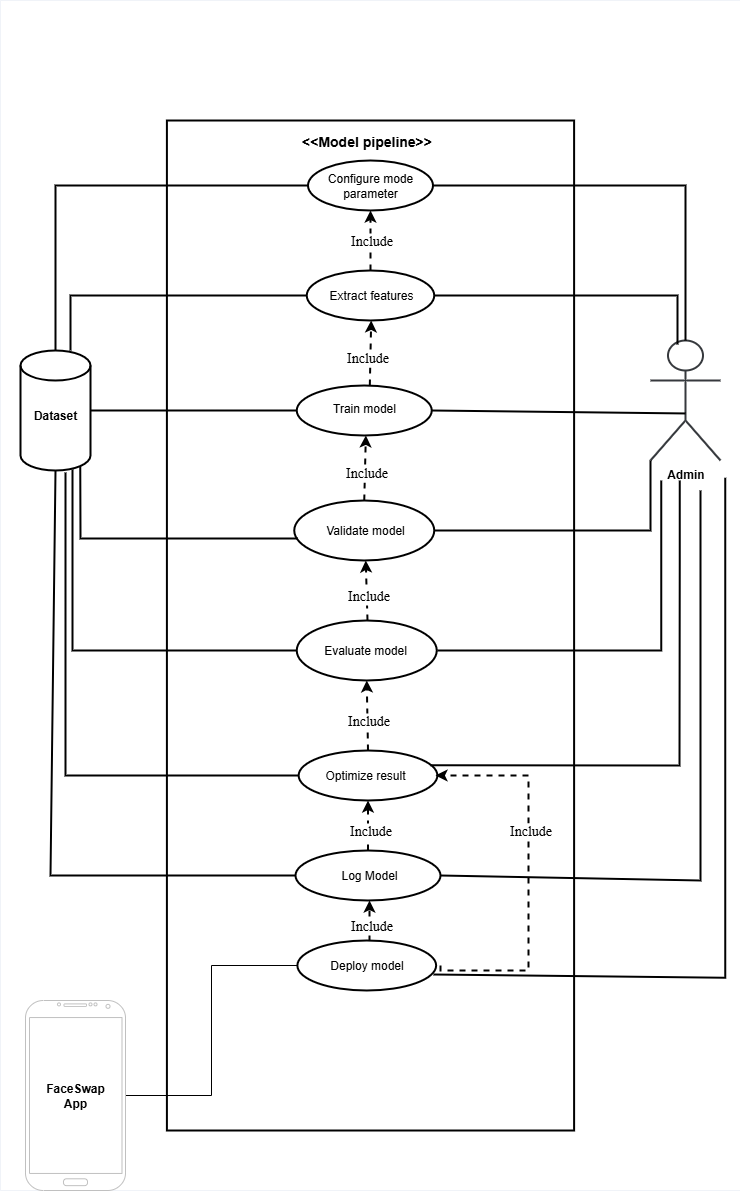

The diagram above was exported from draw.io. Its source (the exported page's mxGraphModel, read from the mxfile embedded in the PNG):
<mxGraphModel dx="786" dy="1551" grid="1" gridSize="10" guides="1" tooltips="1" connect="1" arrows="1" fold="1" page="1" pageScale="1" pageWidth="850" pageHeight="1100" math="0" shadow="0">
  <root>
    <mxCell id="0" />
    <mxCell id="1" parent="0" />
    <mxCell id="HvIusNqXgmFGPXqAoGxd-1" value="" style="rounded=0;whiteSpace=wrap;html=1;rotation=90;strokeWidth=2;strokeColor=#000000;fillColor=none;" parent="1" vertex="1">
      <mxGeometry x="-65" y="381.41" width="1010" height="407.19" as="geometry" />
    </mxCell>
    <mxCell id="HvIusNqXgmFGPXqAoGxd-4" value="" style="ellipse;whiteSpace=wrap;html=1;strokeWidth=2;fillColor=none;strokeColor=#000000;" parent="1" vertex="1">
      <mxGeometry x="377.5" y="120" width="125" height="50" as="geometry" />
    </mxCell>
    <mxCell id="HvIusNqXgmFGPXqAoGxd-5" value="&lt;font style=&quot;font-size: 12px;&quot;&gt;Configure mode parameter&lt;/font&gt;" style="text;strokeColor=none;align=center;fillColor=none;html=1;verticalAlign=middle;whiteSpace=wrap;rounded=0;" parent="1" vertex="1">
      <mxGeometry x="395" y="130" width="90" height="30" as="geometry" />
    </mxCell>
    <mxCell id="HvIusNqXgmFGPXqAoGxd-6" value="" style="endArrow=classic;html=1;rounded=0;entryX=0.5;entryY=1;entryDx=0;entryDy=0;dashed=1;strokeWidth=2;" parent="1" target="HvIusNqXgmFGPXqAoGxd-4" edge="1">
      <mxGeometry width="50" height="50" relative="1" as="geometry">
        <mxPoint x="440" y="230" as="sourcePoint" />
        <mxPoint x="465" y="170" as="targetPoint" />
      </mxGeometry>
    </mxCell>
    <mxCell id="HvIusNqXgmFGPXqAoGxd-7" value="" style="ellipse;whiteSpace=wrap;html=1;strokeWidth=2;fillColor=none;strokeColor=#000000;" parent="1" vertex="1">
      <mxGeometry x="376.25" y="230" width="127.5" height="50" as="geometry" />
    </mxCell>
    <mxCell id="HvIusNqXgmFGPXqAoGxd-8" value="Extract features" style="text;strokeColor=none;align=center;fillColor=none;html=1;verticalAlign=middle;whiteSpace=wrap;rounded=0;" parent="1" vertex="1">
      <mxGeometry x="396.25" y="240" width="90" height="30" as="geometry" />
    </mxCell>
    <mxCell id="HvIusNqXgmFGPXqAoGxd-10" value="" style="ellipse;whiteSpace=wrap;html=1;strokeWidth=2;fillColor=none;strokeColor=#000000;" parent="1" vertex="1">
      <mxGeometry x="365" y="810" width="145" height="50" as="geometry" />
    </mxCell>
    <mxCell id="HvIusNqXgmFGPXqAoGxd-70" value="" style="endArrow=classic;html=1;rounded=0;dashed=1;entryX=0.5;entryY=1;entryDx=0;entryDy=0;exitX=0.5;exitY=0;exitDx=0;exitDy=0;strokeWidth=2;" parent="1" source="HvIusNqXgmFGPXqAoGxd-10" target="HvIusNqXgmFGPXqAoGxd-12" edge="1">
      <mxGeometry width="50" height="50" relative="1" as="geometry">
        <mxPoint x="440" y="1080" as="sourcePoint" />
        <mxPoint x="440" y="790" as="targetPoint" />
      </mxGeometry>
    </mxCell>
    <mxCell id="HvIusNqXgmFGPXqAoGxd-87" value="" style="edgeStyle=orthogonalEdgeStyle;rounded=0;orthogonalLoop=1;jettySize=auto;html=1;entryX=0;entryY=0.5;entryDx=0;entryDy=0;strokeWidth=2;endArrow=none;endFill=0;" parent="1" source="HvIusNqXgmFGPXqAoGxd-73" target="HvIusNqXgmFGPXqAoGxd-7" edge="1">
      <mxGeometry relative="1" as="geometry">
        <mxPoint x="135" y="200" as="targetPoint" />
        <Array as="points">
          <mxPoint x="140" y="255" />
        </Array>
      </mxGeometry>
    </mxCell>
    <mxCell id="HvIusNqXgmFGPXqAoGxd-16" value="" style="swimlane;startSize=0;strokeWidth=0;fillColor=#dae8fc;strokeColor=#6c8ebf;" parent="1" vertex="1">
      <mxGeometry x="70" y="-40" width="740" height="1190" as="geometry" />
    </mxCell>
    <mxCell id="HvIusNqXgmFGPXqAoGxd-11" value="" style="ellipse;whiteSpace=wrap;html=1;strokeWidth=2;fillColor=none;strokeColor=#000000;" parent="HvIusNqXgmFGPXqAoGxd-16" vertex="1">
      <mxGeometry x="296.88" y="940" width="138.75" height="50" as="geometry" />
    </mxCell>
    <mxCell id="HvIusNqXgmFGPXqAoGxd-12" value="" style="ellipse;whiteSpace=wrap;html=1;strokeWidth=2;fillColor=none;strokeColor=#000000;" parent="HvIusNqXgmFGPXqAoGxd-16" vertex="1">
      <mxGeometry x="298.13" y="750" width="138.75" height="50" as="geometry" />
    </mxCell>
    <mxCell id="HvIusNqXgmFGPXqAoGxd-15" value="" style="ellipse;whiteSpace=wrap;html=1;strokeWidth=2;fillColor=none;strokeColor=#000000;" parent="HvIusNqXgmFGPXqAoGxd-16" vertex="1">
      <mxGeometry x="296.25" y="385" width="135" height="50" as="geometry" />
    </mxCell>
    <mxCell id="HvIusNqXgmFGPXqAoGxd-19" value="Train model" style="text;strokeColor=none;align=center;fillColor=none;html=1;verticalAlign=middle;whiteSpace=wrap;rounded=0;" parent="HvIusNqXgmFGPXqAoGxd-16" vertex="1">
      <mxGeometry x="323.75" y="392.5" width="80" height="30" as="geometry" />
    </mxCell>
    <mxCell id="HvIusNqXgmFGPXqAoGxd-14" value="" style="ellipse;whiteSpace=wrap;html=1;strokeWidth=2;fillColor=none;strokeColor=#000000;" parent="HvIusNqXgmFGPXqAoGxd-16" vertex="1">
      <mxGeometry x="293.75" y="500" width="140" height="60" as="geometry" />
    </mxCell>
    <mxCell id="HvIusNqXgmFGPXqAoGxd-23" value="Validate model" style="text;strokeColor=none;align=center;fillColor=none;html=1;verticalAlign=middle;whiteSpace=wrap;rounded=0;" parent="HvIusNqXgmFGPXqAoGxd-16" vertex="1">
      <mxGeometry x="315" y="515" width="100" height="30" as="geometry" />
    </mxCell>
    <mxCell id="HvIusNqXgmFGPXqAoGxd-13" value="" style="ellipse;whiteSpace=wrap;html=1;strokeWidth=2;fillColor=none;strokeColor=#000000;" parent="HvIusNqXgmFGPXqAoGxd-16" vertex="1">
      <mxGeometry x="296.25" y="620" width="140" height="60" as="geometry" />
    </mxCell>
    <mxCell id="HvIusNqXgmFGPXqAoGxd-29" value="&lt;font style=&quot;font-size: 12px;&quot;&gt;Evaluate model&lt;/font&gt;" style="text;strokeColor=none;align=center;fillColor=none;html=1;verticalAlign=middle;whiteSpace=wrap;rounded=0;" parent="HvIusNqXgmFGPXqAoGxd-16" vertex="1">
      <mxGeometry x="320" y="635" width="90" height="30" as="geometry" />
    </mxCell>
    <mxCell id="HvIusNqXgmFGPXqAoGxd-30" value="Optimize result" style="text;strokeColor=none;align=center;fillColor=none;html=1;verticalAlign=middle;whiteSpace=wrap;rounded=0;" parent="HvIusNqXgmFGPXqAoGxd-16" vertex="1">
      <mxGeometry x="320" y="760" width="90" height="30" as="geometry" />
    </mxCell>
    <mxCell id="HvIusNqXgmFGPXqAoGxd-32" value="Log Model" style="text;strokeColor=none;align=center;fillColor=none;html=1;verticalAlign=middle;whiteSpace=wrap;rounded=0;" parent="HvIusNqXgmFGPXqAoGxd-16" vertex="1">
      <mxGeometry x="338.75" y="860" width="60" height="30" as="geometry" />
    </mxCell>
    <mxCell id="HvIusNqXgmFGPXqAoGxd-31" value="Deploy model" style="text;strokeColor=none;align=center;fillColor=none;html=1;verticalAlign=middle;whiteSpace=wrap;rounded=0;" parent="HvIusNqXgmFGPXqAoGxd-16" vertex="1">
      <mxGeometry x="316.88" y="950" width="98.75" height="30" as="geometry" />
    </mxCell>
    <mxCell id="HvIusNqXgmFGPXqAoGxd-92" value="" style="edgeStyle=orthogonalEdgeStyle;rounded=0;orthogonalLoop=1;jettySize=auto;html=1;entryX=0;entryY=0.5;entryDx=0;entryDy=0;strokeWidth=2;endArrow=none;endFill=0;" parent="HvIusNqXgmFGPXqAoGxd-16" source="HvIusNqXgmFGPXqAoGxd-73" target="HvIusNqXgmFGPXqAoGxd-15" edge="1">
      <mxGeometry relative="1" as="geometry">
        <mxPoint x="205" y="410" as="targetPoint" />
      </mxGeometry>
    </mxCell>
    <mxCell id="HvIusNqXgmFGPXqAoGxd-73" value="" style="shape=cylinder3;whiteSpace=wrap;html=1;boundedLbl=1;backgroundOutline=1;size=15;strokeWidth=2;fillColor=none;strokeColor=default;" parent="HvIusNqXgmFGPXqAoGxd-16" vertex="1">
      <mxGeometry x="20" y="350" width="70" height="120" as="geometry" />
    </mxCell>
    <mxCell id="HvIusNqXgmFGPXqAoGxd-74" value="&lt;b&gt;Dataset&lt;/b&gt;" style="text;strokeColor=none;align=center;fillColor=none;html=1;verticalAlign=middle;whiteSpace=wrap;rounded=0;" parent="HvIusNqXgmFGPXqAoGxd-16" vertex="1">
      <mxGeometry x="25" y="400" width="60" height="30" as="geometry" />
    </mxCell>
    <object label="&lt;b&gt;Admin&lt;/b&gt;" id="HvIusNqXgmFGPXqAoGxd-75">
      <mxCell style="shape=umlActor;verticalLabelPosition=bottom;verticalAlign=top;html=1;outlineConnect=0;strokeWidth=2;fillColor=none;strokeColor=#36393d;" parent="HvIusNqXgmFGPXqAoGxd-16" vertex="1">
        <mxGeometry x="650" y="340" width="70" height="120" as="geometry" />
      </mxCell>
    </object>
    <mxCell id="HvIusNqXgmFGPXqAoGxd-68" value="" style="edgeStyle=orthogonalEdgeStyle;rounded=0;orthogonalLoop=1;jettySize=auto;html=1;dashed=1;entryX=1;entryY=0.5;entryDx=0;entryDy=0;strokeWidth=2;" parent="HvIusNqXgmFGPXqAoGxd-16" edge="1">
      <mxGeometry relative="1" as="geometry">
        <mxPoint x="440" y="965" as="sourcePoint" />
        <mxPoint x="435.03000000000236" y="775" as="targetPoint" />
        <Array as="points">
          <mxPoint x="440" y="970" />
          <mxPoint x="528" y="970" />
          <mxPoint x="528" y="775" />
        </Array>
      </mxGeometry>
    </mxCell>
    <mxCell id="HvIusNqXgmFGPXqAoGxd-102" value="" style="endArrow=none;html=1;rounded=0;exitX=0.981;exitY=0.68;exitDx=0;exitDy=0;entryX=0.714;entryY=1.167;entryDx=0;entryDy=0;entryPerimeter=0;exitPerimeter=0;strokeWidth=2;endFill=0;" parent="HvIusNqXgmFGPXqAoGxd-16" source="HvIusNqXgmFGPXqAoGxd-11" edge="1">
      <mxGeometry width="50" height="50" relative="1" as="geometry">
        <mxPoint x="449.9974114723137" y="979.9955114030122" as="sourcePoint" />
        <mxPoint x="724.8000000000001" y="477.30999999999995" as="targetPoint" />
        <Array as="points">
          <mxPoint x="724.82" y="977.27" />
          <mxPoint x="724.82" y="747.27" />
          <mxPoint x="724.82" y="637.27" />
          <mxPoint x="724.82" y="537.27" />
        </Array>
      </mxGeometry>
    </mxCell>
    <mxCell id="HvIusNqXgmFGPXqAoGxd-110" value="" style="endArrow=none;html=1;rounded=0;exitX=1;exitY=0.5;exitDx=0;exitDy=0;entryX=0.5;entryY=0.608;entryDx=0;entryDy=0;entryPerimeter=0;strokeWidth=2;endFill=0;" parent="HvIusNqXgmFGPXqAoGxd-16" source="HvIusNqXgmFGPXqAoGxd-15" target="HvIusNqXgmFGPXqAoGxd-75" edge="1">
      <mxGeometry width="50" height="50" relative="1" as="geometry">
        <mxPoint x="340" y="580" as="sourcePoint" />
        <mxPoint x="640" y="410" as="targetPoint" />
      </mxGeometry>
    </mxCell>
    <mxCell id="HvIusNqXgmFGPXqAoGxd-111" value="" style="endArrow=none;html=1;rounded=0;exitX=0.855;exitY=1;exitDx=0;exitDy=-4.35;exitPerimeter=0;entryX=0.023;entryY=0.633;entryDx=0;entryDy=0;entryPerimeter=0;strokeWidth=2;endFill=0;" parent="HvIusNqXgmFGPXqAoGxd-16" source="HvIusNqXgmFGPXqAoGxd-73" target="HvIusNqXgmFGPXqAoGxd-14" edge="1">
      <mxGeometry width="50" height="50" relative="1" as="geometry">
        <mxPoint x="110" y="510" as="sourcePoint" />
        <mxPoint x="160" y="460" as="targetPoint" />
        <Array as="points">
          <mxPoint x="80" y="538" />
        </Array>
      </mxGeometry>
    </mxCell>
    <mxCell id="HvIusNqXgmFGPXqAoGxd-112" value="" style="endArrow=none;html=1;rounded=0;entryX=0;entryY=1;entryDx=0;entryDy=0;entryPerimeter=0;strokeWidth=2;endFill=0;" parent="HvIusNqXgmFGPXqAoGxd-16" source="HvIusNqXgmFGPXqAoGxd-14" target="HvIusNqXgmFGPXqAoGxd-75" edge="1">
      <mxGeometry width="50" height="50" relative="1" as="geometry">
        <mxPoint x="500" y="575" as="sourcePoint" />
        <mxPoint x="650" y="480" as="targetPoint" />
        <Array as="points">
          <mxPoint x="650" y="530" />
          <mxPoint x="650" y="500" />
        </Array>
      </mxGeometry>
    </mxCell>
    <mxCell id="HvIusNqXgmFGPXqAoGxd-114" value="" style="endArrow=none;html=1;rounded=0;exitX=0.743;exitY=0.992;exitDx=0;exitDy=0;exitPerimeter=0;entryX=0;entryY=0.5;entryDx=0;entryDy=0;strokeWidth=2;endFill=0;" parent="HvIusNqXgmFGPXqAoGxd-16" source="HvIusNqXgmFGPXqAoGxd-73" target="HvIusNqXgmFGPXqAoGxd-13" edge="1">
      <mxGeometry width="50" height="50" relative="1" as="geometry">
        <mxPoint x="110" y="625" as="sourcePoint" />
        <mxPoint x="160" y="575" as="targetPoint" />
        <Array as="points">
          <mxPoint x="72" y="650" />
        </Array>
      </mxGeometry>
    </mxCell>
    <mxCell id="HvIusNqXgmFGPXqAoGxd-115" value="" style="endArrow=none;html=1;rounded=0;exitX=1;exitY=0.5;exitDx=0;exitDy=0;strokeWidth=2;endFill=0;" parent="HvIusNqXgmFGPXqAoGxd-16" edge="1">
      <mxGeometry width="50" height="50" relative="1" as="geometry">
        <mxPoint x="436.88" y="650" as="sourcePoint" />
        <mxPoint x="660.63" y="480" as="targetPoint" />
        <Array as="points">
          <mxPoint x="660.63" y="650" />
          <mxPoint x="660.63" y="590" />
          <mxPoint x="660.63" y="550" />
        </Array>
      </mxGeometry>
    </mxCell>
    <mxCell id="HvIusNqXgmFGPXqAoGxd-116" value="" style="endArrow=none;html=1;rounded=0;exitX=0.643;exitY=1.017;exitDx=0;exitDy=0;exitPerimeter=0;entryX=0;entryY=0.5;entryDx=0;entryDy=0;strokeWidth=2;endFill=0;" parent="HvIusNqXgmFGPXqAoGxd-16" source="HvIusNqXgmFGPXqAoGxd-73" target="HvIusNqXgmFGPXqAoGxd-12" edge="1">
      <mxGeometry width="50" height="50" relative="1" as="geometry">
        <mxPoint x="340" y="780" as="sourcePoint" />
        <mxPoint x="390" y="730" as="targetPoint" />
        <Array as="points">
          <mxPoint x="65" y="775" />
        </Array>
      </mxGeometry>
    </mxCell>
    <mxCell id="HvIusNqXgmFGPXqAoGxd-118" value="" style="endArrow=none;html=1;rounded=0;exitX=0.95;exitY=0.293;exitDx=0;exitDy=0;exitPerimeter=0;strokeWidth=2;endFill=0;" parent="HvIusNqXgmFGPXqAoGxd-16" source="HvIusNqXgmFGPXqAoGxd-12" edge="1">
      <mxGeometry width="50" height="50" relative="1" as="geometry">
        <mxPoint x="431.2537500000001" y="739" as="sourcePoint" />
        <mxPoint x="679.23" y="480" as="targetPoint" />
        <Array as="points">
          <mxPoint x="679" y="765" />
          <mxPoint x="679.23" y="560" />
        </Array>
      </mxGeometry>
    </mxCell>
    <mxCell id="laYO9dpqLYRVYqv0O9V--2" value="" style="endArrow=none;html=1;rounded=0;exitX=0.95;exitY=0.293;exitDx=0;exitDy=0;exitPerimeter=0;strokeWidth=2;endFill=0;" parent="HvIusNqXgmFGPXqAoGxd-16" edge="1">
      <mxGeometry width="50" height="50" relative="1" as="geometry">
        <mxPoint x="440" y="875" as="sourcePoint" />
        <mxPoint x="700" y="490" as="targetPoint" />
        <Array as="points">
          <mxPoint x="700" y="880" />
          <mxPoint x="700" y="670" />
          <mxPoint x="700" y="490" />
        </Array>
      </mxGeometry>
    </mxCell>
    <mxCell id="UBqvIW2IWk0mkRzA-eqV-8" value="" style="endArrow=classic;html=1;rounded=0;dashed=1;strokeWidth=2;entryX=0.5;entryY=1;entryDx=0;entryDy=0;exitX=0.5;exitY=0;exitDx=0;exitDy=0;" parent="HvIusNqXgmFGPXqAoGxd-16" source="HvIusNqXgmFGPXqAoGxd-12" target="HvIusNqXgmFGPXqAoGxd-13" edge="1">
      <mxGeometry relative="1" as="geometry">
        <mxPoint x="270" y="710" as="sourcePoint" />
        <mxPoint x="370" y="710" as="targetPoint" />
      </mxGeometry>
    </mxCell>
    <mxCell id="UBqvIW2IWk0mkRzA-eqV-9" value="&lt;font size=&quot;1&quot; face=&quot;Times New Roman&quot; style=&quot;&quot;&gt;&lt;span style=&quot;font-size: 14px;&quot;&gt;Include&lt;/span&gt;&lt;/font&gt;" style="edgeLabel;resizable=0;html=1;align=center;verticalAlign=middle;" parent="UBqvIW2IWk0mkRzA-eqV-8" connectable="0" vertex="1">
      <mxGeometry relative="1" as="geometry">
        <mxPoint x="1" y="5" as="offset" />
      </mxGeometry>
    </mxCell>
    <mxCell id="UBqvIW2IWk0mkRzA-eqV-19" value="&lt;font size=&quot;1&quot; face=&quot;Times New Roman&quot; style=&quot;&quot;&gt;&lt;span style=&quot;font-size: 14px;&quot;&gt;Include&lt;/span&gt;&lt;/font&gt;" style="edgeLabel;resizable=0;html=1;align=center;verticalAlign=middle;" parent="UBqvIW2IWk0mkRzA-eqV-8" connectable="0" vertex="1">
      <mxGeometry relative="1" as="geometry">
        <mxPoint x="3" y="115" as="offset" />
      </mxGeometry>
    </mxCell>
    <mxCell id="UBqvIW2IWk0mkRzA-eqV-23" value="&lt;font size=&quot;1&quot; face=&quot;Times New Roman&quot; style=&quot;&quot;&gt;&lt;span style=&quot;font-size: 14px;&quot;&gt;Include&lt;/span&gt;&lt;/font&gt;" style="edgeLabel;resizable=0;html=1;align=center;verticalAlign=middle;" parent="UBqvIW2IWk0mkRzA-eqV-8" connectable="0" vertex="1">
      <mxGeometry relative="1" as="geometry">
        <mxPoint x="163" y="115" as="offset" />
      </mxGeometry>
    </mxCell>
    <mxCell id="UBqvIW2IWk0mkRzA-eqV-12" value="" style="endArrow=classic;html=1;rounded=0;dashed=1;strokeWidth=2;entryX=0.5;entryY=1;entryDx=0;entryDy=0;" parent="HvIusNqXgmFGPXqAoGxd-16" edge="1">
      <mxGeometry relative="1" as="geometry">
        <mxPoint x="367" y="620" as="sourcePoint" />
        <mxPoint x="365.25" y="560" as="targetPoint" />
      </mxGeometry>
    </mxCell>
    <mxCell id="UBqvIW2IWk0mkRzA-eqV-13" value="&lt;font size=&quot;1&quot; face=&quot;Times New Roman&quot; style=&quot;&quot;&gt;&lt;span style=&quot;font-size: 14px;&quot;&gt;Include&lt;/span&gt;&lt;/font&gt;" style="edgeLabel;resizable=0;html=1;align=center;verticalAlign=middle;" parent="UBqvIW2IWk0mkRzA-eqV-12" connectable="0" vertex="1">
      <mxGeometry relative="1" as="geometry">
        <mxPoint x="1" y="5" as="offset" />
      </mxGeometry>
    </mxCell>
    <mxCell id="UBqvIW2IWk0mkRzA-eqV-14" value="" style="endArrow=classic;html=1;rounded=0;dashed=1;strokeWidth=2;entryX=0.5;entryY=1;entryDx=0;entryDy=0;exitX=0.5;exitY=0;exitDx=0;exitDy=0;" parent="HvIusNqXgmFGPXqAoGxd-16" source="HvIusNqXgmFGPXqAoGxd-14" edge="1">
      <mxGeometry relative="1" as="geometry">
        <mxPoint x="365" y="495" as="sourcePoint" />
        <mxPoint x="365.37" y="435" as="targetPoint" />
      </mxGeometry>
    </mxCell>
    <mxCell id="UBqvIW2IWk0mkRzA-eqV-15" value="&lt;font size=&quot;1&quot; face=&quot;Times New Roman&quot; style=&quot;&quot;&gt;&lt;span style=&quot;font-size: 14px;&quot;&gt;Include&lt;/span&gt;&lt;/font&gt;" style="edgeLabel;resizable=0;html=1;align=center;verticalAlign=middle;" parent="UBqvIW2IWk0mkRzA-eqV-14" connectable="0" vertex="1">
      <mxGeometry relative="1" as="geometry">
        <mxPoint x="1" y="5" as="offset" />
      </mxGeometry>
    </mxCell>
    <mxCell id="UBqvIW2IWk0mkRzA-eqV-16" value="" style="endArrow=classic;html=1;rounded=0;dashed=1;strokeWidth=2;entryX=0.5;entryY=1;entryDx=0;entryDy=0;exitX=0.5;exitY=0;exitDx=0;exitDy=0;" parent="HvIusNqXgmFGPXqAoGxd-16" edge="1">
      <mxGeometry relative="1" as="geometry">
        <mxPoint x="369.32" y="385" as="sourcePoint" />
        <mxPoint x="370.69" y="320" as="targetPoint" />
      </mxGeometry>
    </mxCell>
    <mxCell id="UBqvIW2IWk0mkRzA-eqV-17" value="&lt;font size=&quot;1&quot; face=&quot;Times New Roman&quot; style=&quot;&quot;&gt;&lt;span style=&quot;font-size: 14px;&quot;&gt;Include&lt;/span&gt;&lt;/font&gt;" style="edgeLabel;resizable=0;html=1;align=center;verticalAlign=middle;" parent="UBqvIW2IWk0mkRzA-eqV-16" connectable="0" vertex="1">
      <mxGeometry relative="1" as="geometry">
        <mxPoint x="-4" y="5" as="offset" />
      </mxGeometry>
    </mxCell>
    <mxCell id="UBqvIW2IWk0mkRzA-eqV-18" value="&lt;font size=&quot;1&quot; face=&quot;Times New Roman&quot; style=&quot;&quot;&gt;&lt;span style=&quot;font-size: 14px;&quot;&gt;Include&lt;/span&gt;&lt;/font&gt;" style="edgeLabel;resizable=0;html=1;align=center;verticalAlign=middle;" parent="UBqvIW2IWk0mkRzA-eqV-16" connectable="0" vertex="1">
      <mxGeometry relative="1" as="geometry">
        <mxPoint y="-112" as="offset" />
      </mxGeometry>
    </mxCell>
    <mxCell id="UBqvIW2IWk0mkRzA-eqV-20" value="" style="endArrow=classic;html=1;rounded=0;dashed=1;strokeWidth=2;entryX=0.5;entryY=1;entryDx=0;entryDy=0;" parent="HvIusNqXgmFGPXqAoGxd-16" edge="1">
      <mxGeometry relative="1" as="geometry">
        <mxPoint x="369" y="940" as="sourcePoint" />
        <mxPoint x="369" y="900" as="targetPoint" />
      </mxGeometry>
    </mxCell>
    <mxCell id="UBqvIW2IWk0mkRzA-eqV-21" value="&lt;font size=&quot;1&quot; face=&quot;Times New Roman&quot; style=&quot;&quot;&gt;&lt;span style=&quot;font-size: 14px;&quot;&gt;Include&lt;/span&gt;&lt;/font&gt;" style="edgeLabel;resizable=0;html=1;align=center;verticalAlign=middle;" parent="UBqvIW2IWk0mkRzA-eqV-20" connectable="0" vertex="1">
      <mxGeometry relative="1" as="geometry">
        <mxPoint x="1" y="5" as="offset" />
      </mxGeometry>
    </mxCell>
    <mxCell id="HvIusNqXgmFGPXqAoGxd-2" value="&lt;font style=&quot;font-size: 14px;&quot;&gt;&lt;b&gt;&amp;lt;&amp;lt;Model pipeline&amp;gt;&amp;gt;&lt;/b&gt;&lt;/font&gt;" style="text;strokeColor=none;align=center;fillColor=none;html=1;verticalAlign=middle;whiteSpace=wrap;rounded=0;" parent="HvIusNqXgmFGPXqAoGxd-16" vertex="1">
      <mxGeometry x="293.75" y="126" width="145" height="30" as="geometry" />
    </mxCell>
    <mxCell id="6cYJkqQXjEroecOmbojZ-4" style="edgeStyle=orthogonalEdgeStyle;rounded=0;orthogonalLoop=1;jettySize=auto;html=1;entryX=0;entryY=0.5;entryDx=0;entryDy=0;endArrow=none;endFill=0;" parent="HvIusNqXgmFGPXqAoGxd-16" source="6cYJkqQXjEroecOmbojZ-1" target="HvIusNqXgmFGPXqAoGxd-11" edge="1">
      <mxGeometry relative="1" as="geometry" />
    </mxCell>
    <mxCell id="6cYJkqQXjEroecOmbojZ-1" value="" style="verticalLabelPosition=bottom;verticalAlign=top;html=1;shadow=0;dashed=0;strokeWidth=1;shape=mxgraph.android.phone2;strokeColor=#c0c0c0;fillColor=light-dark(#FFFFFF,#FFFFFF);" parent="HvIusNqXgmFGPXqAoGxd-16" vertex="1">
      <mxGeometry x="25" y="1000" width="100" height="190" as="geometry" />
    </mxCell>
    <mxCell id="HvIusNqXgmFGPXqAoGxd-117" value="&lt;b&gt;FaceSwap&lt;br&gt;App&lt;/b&gt;" style="text;strokeColor=none;align=center;fillColor=none;html=1;verticalAlign=middle;whiteSpace=wrap;rounded=0;" parent="HvIusNqXgmFGPXqAoGxd-16" vertex="1">
      <mxGeometry x="35" y="1080" width="80" height="30" as="geometry" />
    </mxCell>
    <mxCell id="HvIusNqXgmFGPXqAoGxd-103" value="" style="endArrow=none;html=1;rounded=0;exitX=0.5;exitY=1;exitDx=0;exitDy=0;exitPerimeter=0;entryX=0;entryY=0.5;entryDx=0;entryDy=0;strokeWidth=2;endFill=0;" parent="1" source="HvIusNqXgmFGPXqAoGxd-73" target="HvIusNqXgmFGPXqAoGxd-10" edge="1">
      <mxGeometry width="50" height="50" relative="1" as="geometry">
        <mxPoint x="110" y="540" as="sourcePoint" />
        <mxPoint x="160" y="490" as="targetPoint" />
        <Array as="points">
          <mxPoint x="120" y="835" />
        </Array>
      </mxGeometry>
    </mxCell>
    <mxCell id="UBqvIW2IWk0mkRzA-eqV-1" style="edgeStyle=orthogonalEdgeStyle;rounded=0;orthogonalLoop=1;jettySize=auto;html=1;exitX=0.5;exitY=0;exitDx=0;exitDy=0;exitPerimeter=0;entryX=0;entryY=0.5;entryDx=0;entryDy=0;strokeWidth=2;endArrow=none;endFill=0;" parent="1" source="HvIusNqXgmFGPXqAoGxd-73" target="HvIusNqXgmFGPXqAoGxd-4" edge="1">
      <mxGeometry relative="1" as="geometry" />
    </mxCell>
    <mxCell id="UBqvIW2IWk0mkRzA-eqV-2" style="edgeStyle=orthogonalEdgeStyle;rounded=0;orthogonalLoop=1;jettySize=auto;html=1;exitX=1;exitY=0.5;exitDx=0;exitDy=0;entryX=0.386;entryY=0.033;entryDx=0;entryDy=0;entryPerimeter=0;strokeWidth=2;endArrow=none;endFill=0;" parent="1" source="HvIusNqXgmFGPXqAoGxd-7" target="HvIusNqXgmFGPXqAoGxd-75" edge="1">
      <mxGeometry relative="1" as="geometry" />
    </mxCell>
    <mxCell id="UBqvIW2IWk0mkRzA-eqV-3" style="edgeStyle=orthogonalEdgeStyle;rounded=0;orthogonalLoop=1;jettySize=auto;html=1;exitX=1;exitY=0.5;exitDx=0;exitDy=0;entryX=0.5;entryY=0;entryDx=0;entryDy=0;entryPerimeter=0;strokeWidth=2;endArrow=none;endFill=0;" parent="1" source="HvIusNqXgmFGPXqAoGxd-4" target="HvIusNqXgmFGPXqAoGxd-75" edge="1">
      <mxGeometry relative="1" as="geometry" />
    </mxCell>
  </root>
</mxGraphModel>